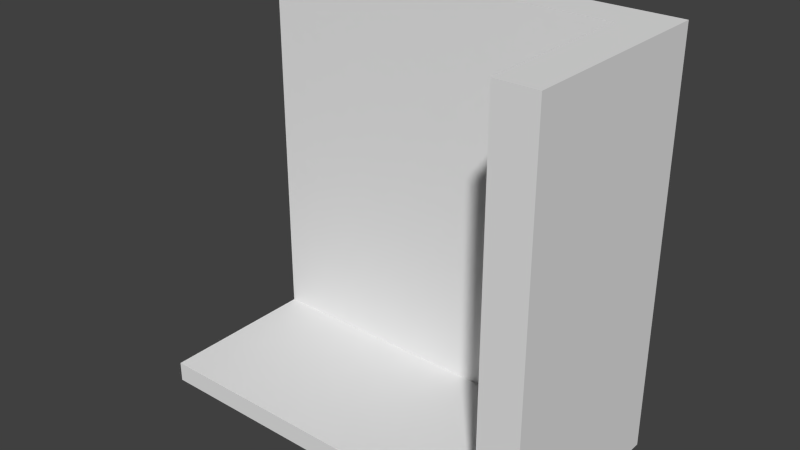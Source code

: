 # Source: Wall02.blend  (saved by Blender 2.76.0; exported with 4.5.12 LTS)
import bpy
from mathutils import Matrix  # noqa: F401  (used for matrix-valued properties, if any)

bpy.ops.wm.read_factory_settings(use_empty=True)
scene = bpy.context.scene
scene.name = 'Scene'

# ---- collections
col_collection_1 = bpy.data.collections.new('Collection 1'); scene.collection.children.link(col_collection_1)

# ---- world
world_world = bpy.data.worlds.new('World'); scene.world = world_world
world_world.color = (0.05088, 0.05088, 0.05088)
world_world.use_sun_shadow = False
world_world.sun_shadow_jitter_overblur = 0.0
world_world.cycles.sampling_method = 'MANUAL'
world_world.cycles.sample_map_resolution = 256

# ---- meshes
me_cube_001 = bpy.data.meshes.new('Cube.001')
me_cube_001.from_pydata([(0.5, -0.25, -8.941e-08), (0.5, -0.25, 1.0), (-0.5, -0.25, -8.941e-08), (0.5, 0.25, -8.941e-08), (0.5, 0.25, 1.0), (-0.5, 0.25, -8.941e-08), (0.5, -0.25, 0.25), (0.4, -0.25, 1.0), (-0.5, -0.25, 0.05), (0.2463, -0.25, -8.941e-08), (0.4, 0.15, 0.05), (-0.5, 0.25, 0.05), (-0.5, 0.15, -8.941e-08), (0.4, 0.25, 1.0), (0.5, 0.25, 0.25), (0.2463, 0.25, -8.941e-08), (0.5, 0.15, 1.0), (0.5, 0.15, -8.941e-08), (0.4, 0.15, 1.0), (0.2463, 0.15, -8.941e-08), (0.5, 0.15, 0.25), (0.4, 0.25, 0.05), (-0.5, 0.15, 0.05), (0.4, -0.25, 0.05), (-0.5, 0.15, 1.0), (-0.5, 0.25, 1.0)], [(21, 10)], [(23, 8, 2, 9), (22, 11, 5, 12), (3, 21, 14), (20, 6, 0, 17), (19, 12, 5, 15), (16, 18, 7, 1), (4, 13, 18, 16), (17, 19, 15, 3), (0, 9, 19, 17), (9, 2, 12, 19), (14, 20, 17, 3), (4, 16, 20, 14), (16, 1, 6, 20), (11, 21, 15, 5), (13, 4, 14, 21), (8, 22, 12, 2), (10, 23, 7, 18), (9, 0, 23), (1, 7, 23, 6), (6, 23, 0), (15, 21, 3), (10, 22, 8, 23), (11, 22, 24, 25), (21, 11, 25, 13), (24, 18, 13, 25), (22, 10, 18, 24)])
me_cube_001.use_remesh_preserve_volume = False
me_cube_001.use_remesh_preserve_attributes = False
me_cube_001.use_mirror_vertex_groups = False
me_cube_001.update()

# ---- objects
ob_wall02 = bpy.data.objects.new('Wall02', me_cube_001)

# ---- transforms, parenting, visibility, modifiers, constraints
ob_wall02.location = (0.0, 0.0, 0.0)
ob_wall02.lineart.crease_threshold = 0.0

# ---- collection membership
col_collection_1.objects.link(ob_wall02)

# ---- scene / render settings (as saved in the file)
scene.frame_start = 1; scene.frame_end = 250; scene.frame_set(1)
scene.render.engine = 'BLENDER_EEVEE_NEXT'
scene.render.resolution_percentage = 50
scene.render.dither_intensity = 0.0
scene.cycles.use_denoising = False
scene.cycles.samples = 10
scene.cycles.sampling_pattern = 'TABULATED_SOBOL'
scene.cycles.light_sampling_threshold = 0.0
scene.cycles.use_adaptive_sampling = False
scene.cycles.use_light_tree = False
scene.cycles.blur_glossy = 0.0
scene.cycles.pixel_filter_type = 'GAUSSIAN'
scene.cycles.sample_clamp_indirect = 0.0
scene.view_settings.view_transform = 'Standard'
bpy.context.view_layer.update()

# ---- added for rendering (the .blend has no active camera and no usable light): camera, sun
cam_auto = bpy.data.cameras.new('AutoCamera')
cam_auto.lens = 50.0
cam_auto.sensor_width = 36.0
cam_auto.clip_end = 1000.0
ob_auto_camera = bpy.data.objects.new('AutoCamera', cam_auto)
scene.collection.objects.link(ob_auto_camera)
ob_auto_camera.location = (1.38784, -1.6654, 1.61027)
ob_auto_camera.rotation_euler = (1.09748, -7.21219e-08, 0.694738)
scene.camera = ob_auto_camera
light_auto_sun = bpy.data.lights.new('AutoSun', 'SUN')
light_auto_sun.energy = 3.0
light_auto_sun.angle = 0.0523599
ob_auto_sun = bpy.data.objects.new('AutoSun', light_auto_sun)
scene.collection.objects.link(ob_auto_sun)
ob_auto_sun.rotation_euler = (0.872665, 0.174533, 0.523599)
bpy.context.view_layer.update()
